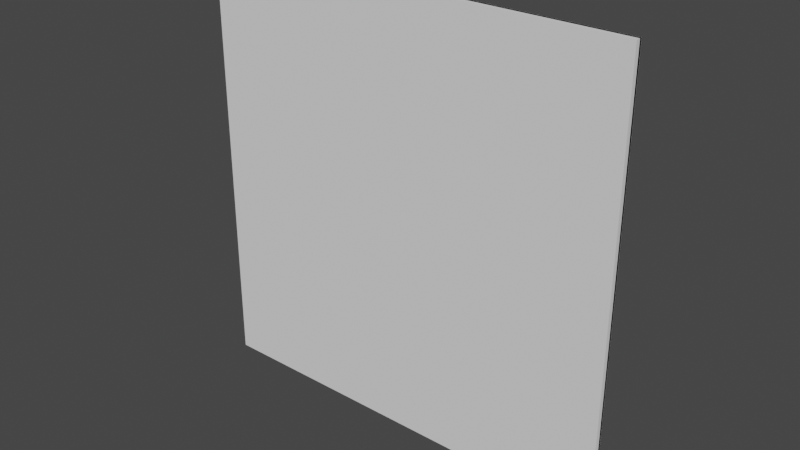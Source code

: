 # Source: TiledWall.blend  (saved by Blender 2.82.7; exported with 4.5.12 LTS)
import bpy
from mathutils import Matrix  # noqa: F401  (used for matrix-valued properties, if any)

bpy.ops.wm.read_factory_settings(use_empty=True)
scene = bpy.context.scene
scene.name = 'Scene'

# ---- collections
col_collection = bpy.data.collections.new('Collection'); scene.collection.children.link(col_collection)

# ---- images (referenced by path relative to the original .blend; pixels are not part of the script)
import os
ASSET_DIR = os.environ.get("B2B_ASSET_DIR", "")  # directory of the original .blend (textures are referenced by path, not embedded)
HERE = os.path.dirname(os.path.abspath(__file__))  # packed textures are extracted next to this script under _unpacked/

def load_image(name, relpath, width, height, colorspace="sRGB"):
    """Load a texture the original file referenced (path relative to the .blend, or extracted next to this script)."""
    p = next((c for c in (os.path.join(HERE, relpath), os.path.join(ASSET_DIR, relpath)) if relpath and os.path.exists(c)), "")
    if p:
        img = bpy.data.images.load(p, check_existing=True)
        img.name = name
    else:  # same state as the original file: an image datablock whose file is absent (Cycles renders it pink)
        img = bpy.data.images.new(name, width, height)
        img.source = "FILE"
        img.filepath = "//" + (relpath or name)
    img.colorspace_settings.name = colorspace
    return img
img_concrete2_png = load_image('Concrete2.png', 'Concrete2.png', 1024, 1024, 'sRGB')
img_tiledwallao = load_image('TiledWallAO', 'TiledWallAO.png', 1024, 1024, 'sRGB')

# ---- materials (node trees are filled in below, after node groups)
mat_tiledwall = bpy.data.materials.new('TiledWall')

# ---- material node trees
mat_tiledwall.use_nodes = True; mat_tiledwall.node_tree.nodes.clear()
_N = mat_tiledwall.node_tree.nodes; _L = mat_tiledwall.node_tree.links
n0 = _N.new('ShaderNodeOutputMaterial'); n0.name = 'Material Output'; n0.location = (624, 468)
n1 = _N.new('ShaderNodeAmbientOcclusion'); n1.name = 'Ambient Occlusion'; n1.location = (-128, 609)
n1.only_local = True
n2 = _N.new('ShaderNodeMath'); n2.name = 'Math'; n2.location = (108, 603)
n2.operation = 'POWER'
n2.inputs[1].default_value = 2.0
n2.inputs[2].default_value = 0.0
n3 = _N.new('ShaderNodeMix'); n3.name = 'Mix'; n3.location = (39, 257)
n3.data_type = 'RGBA'
n3.blend_type = 'MULTIPLY'
n3.inputs[0].default_value = 1.0
n4 = _N.new('ShaderNodeTexImage'); n4.name = 'Image Texture'; n4.location = (-437, 369)
n4.image = img_concrete2_png
n5 = _N.new('ShaderNodeTexImage'); n5.name = 'Image Texture.001'; n5.location = (-378, 46)
n5.image = img_tiledwallao
n6 = _N.new('ShaderNodeBsdfPrincipled'); n6.name = 'Principled BSDF'; n6.location = (260, 238)
n6.distribution = 'GGX'
n6.subsurface_method = 'BURLEY'
n6.inputs[3].default_value = 1.45
n6.inputs[27].default_value = (0.0, 0.0, 0.0, 1.0)
n6.inputs[28].default_value = 1.0
_L.new(n4.outputs[0], n3.inputs[6])
_L.new(n1.outputs[1], n2.inputs[0])
_L.new(n3.outputs[2], n6.inputs[0])
_L.new(n5.outputs[0], n3.inputs[7])
_L.new(n6.outputs[0], n0.inputs[0])
n0.is_active_output = True

# ---- world
world_world = bpy.data.worlds.new('World'); scene.world = world_world
world_world.use_nodes = True; world_world.node_tree.nodes.clear()
_N = world_world.node_tree.nodes; _L = world_world.node_tree.links
n0 = _N.new('ShaderNodeOutputWorld'); n0.name = 'World Output'; n0.location = (300, 300)
n1 = _N.new('ShaderNodeBackground'); n1.name = 'Background'; n1.location = (10, 300)
n1.inputs[0].default_value = (0.05088, 0.05088, 0.05088, 1.0)
_L.new(n1.outputs[0], n0.inputs[0])
n0.is_active_output = True
world_world.color = (0.05088, 0.05088, 0.05088)
world_world.use_sun_shadow = False
world_world.sun_shadow_jitter_overblur = 0.0

# ---- meshes
me_cube = bpy.data.meshes.new('Cube')
me_cube.from_pydata([(-1.0, 0.01049, -1.0), (-1.0, 0.01049, 1.0), (-1.0, -0.02126, -1.0), (-1.0, -0.02126, 1.0), (1.0, 0.01049, -1.0), (1.0, 0.01049, 1.0), (1.0, -0.02126, -1.0), (1.0, -0.02126, 1.0)], [], [(0, 1, 3, 2), (2, 3, 7, 6), (6, 7, 5, 4), (4, 5, 1, 0), (2, 6, 4, 0), (7, 3, 1, 5)])
_uv = me_cube.uv_layers.new(name='UVMap')
_uv.uv.foreach_set('vector', [0.375, 0.0, 0.625, 0.0, 0.625, 0.25, 0.375, 0.25, 0.375, 0.25, 0.625, 0.25, 0.625, 0.5, 0.375, 0.5, 0.375, 0.5, 0.625, 0.5, 0.625, 0.75, 0.375, 0.75, 0.375, 0.75, 0.625, 0.75, 0.625, 1.0, 0.375, 1.0, 0.125, 0.5, 0.375, 0.5, 0.375, 0.75, 0.125, 0.75, 0.625, 0.5, 0.875, 0.5, 0.875, 0.75, 0.625, 0.75])
me_cube.use_remesh_fix_poles = True
me_cube.use_remesh_preserve_attributes = False
me_cube.use_mirror_vertex_groups = False
me_cube.update()
me_plane_002 = bpy.data.meshes.new('Plane.002')
me_plane_002.from_pydata([(-1.0, 0.0, -1.0), (1.0, 0.0, -1.0), (-1.0, 0.0, 1.0), (1.0, 0.0, 1.0), (-1.0, 0.0, 0.0), (0.0, 0.0, -1.0), (1.0, 0.0, 0.0), (0.0, 0.0, 1.0), (0.03, -0.02, -0.97), (0.0, 0.01, -1.0), (0.015, -0.01598, -0.985), (0.004019, -0.005, -0.996), (1.0, 0.01, -1.0), (0.97, -0.02, -0.97), (0.996, -0.005, -0.996), (0.985, -0.01598, -0.985), (0.97, -0.02, -0.03), (0.996, -0.005, -0.004019), (0.985, -0.01598, -0.015), (0.03, -0.02, -0.03), (0.015, -0.01598, -0.015), (0.004019, -0.005, -0.004019), (-0.97, -0.02, -0.03), (-1.0, 0.01, 0.0), (-0.985, -0.01598, -0.015), (-0.996, -0.005, -0.004019), (-1.0, 0.01, -1.0), (-0.97, -0.02, -0.97), (-0.996, -0.005, -0.996), (-0.985, -0.01598, -0.985), (-0.03, -0.02, -0.97), (-0.004019, -0.005, -0.996), (-0.015, -0.01598, -0.985), (-0.03, -0.02, -0.03), (-0.004019, -0.005, -0.004019), (-0.015, -0.01598, -0.015), (0.97, -0.02, 0.03), (1.0, 0.01, 0.0), (0.985, -0.01598, 0.015), (0.996, -0.005, 0.004019), (1.0, 0.01, 1.0), (0.97, -0.02, 0.97), (0.996, -0.005, 0.996), (0.985, -0.01598, 0.985), (0.03, -0.02, 0.97), (0.004019, -0.005, 0.996), (0.015, -0.01598, 0.985), (0.0, 0.01, 0.0), (0.03, -0.02, 0.03), (0.004019, -0.005, 0.004019), (0.015, -0.01598, 0.015), (-0.03, -0.02, 0.97), (0.0, 0.01, 1.0), (-0.015, -0.01598, 0.985), (-0.004019, -0.005, 0.996), (-1.0, 0.01, 1.0), (-0.97, -0.02, 0.97), (-0.996, -0.005, 0.996), (-0.985, -0.01598, 0.985), (-0.97, -0.02, 0.03), (-0.996, -0.005, 0.004019), (-0.985, -0.01598, 0.015), (-0.03, -0.02, 0.03), (-0.015, -0.01598, 0.015), (-0.004019, -0.005, 0.004019)], [], [(59, 62, 51, 56), (2, 55, 23, 4), (1, 12, 37, 6), (4, 23, 26, 0), (5, 9, 12, 1), (0, 26, 9, 5), (27, 30, 33, 22), (6, 37, 40, 3), (48, 36, 41, 44), (3, 40, 52, 7), (7, 52, 55, 2), (9, 12, 14, 11), (11, 14, 15, 10), (10, 15, 13, 8), (12, 37, 17, 14), (14, 17, 18, 15), (15, 18, 16, 13), (8, 19, 20, 10), (10, 20, 21, 11), (11, 21, 47, 9), (37, 47, 21, 17), (17, 21, 20, 18), (18, 20, 19, 16), (23, 26, 28, 25), (25, 28, 29, 24), (24, 29, 27, 22), (26, 9, 31, 28), (28, 31, 32, 29), (29, 32, 30, 27), (9, 47, 34, 31), (31, 34, 35, 32), (32, 35, 33, 30), (47, 23, 25, 34), (34, 25, 24, 35), (35, 24, 22, 33), (37, 40, 42, 39), (39, 42, 43, 38), (38, 43, 41, 36), (40, 52, 45, 42), (42, 45, 46, 43), (43, 46, 44, 41), (48, 44, 46, 50), (50, 46, 45, 49), (49, 45, 52, 47), (36, 48, 50, 38), (38, 50, 49, 39), (39, 49, 47, 37), (52, 55, 57, 54), (54, 57, 58, 53), (53, 58, 56, 51), (55, 23, 60, 57), (57, 60, 61, 58), (58, 61, 59, 56), (47, 52, 54, 64), (64, 54, 53, 63), (63, 53, 51, 62), (62, 59, 61, 63), (63, 61, 60, 64), (64, 60, 23, 47), (8, 13, 16, 19), (9, 26, 23, 55, 52, 40, 37, 12)])
_uv = me_plane_002.uv_layers.new(name='UVMap')
_uv.uv.foreach_set('vector', [0.9502, 0.2914, 0.6985, 0.2907, 0.6995, 0.03835, 0.9512, 0.03965, 0.8652, 0.713, 0.9108, 0.6682, 0.9108, 0.9822, 0.8652, 0.9381, 0.64, 0.9382, 0.5951, 0.9831, 0.5943, 0.8256, 0.64, 0.8256, 0.8652, 0.9381, 0.9108, 0.9822, 0.9092, 0.983, 0.8652, 0.9381, 0.7526, 0.9382, 0.7526, 0.9838, 0.5951, 0.9831, 0.64, 0.9382, 0.8652, 0.9381, 0.9092, 0.983, 0.7526, 0.9838, 0.7526, 0.9382, 0.9507, 0.5858, 0.699, 0.5861, 0.699, 0.3335, 0.9507, 0.3341, 0.64, 0.8256, 0.5943, 0.8256, 0.5952, 0.6681, 0.64, 0.713, 0.6556, 0.2911, 0.4023, 0.2907, 0.4036, 0.03645, 0.6566, 0.03876, 0.64, 0.713, 0.5952, 0.6681, 0.7526, 0.6673, 0.7526, 0.713, 0.7526, 0.713, 0.7526, 0.6673, 0.9108, 0.6682, 0.8652, 0.713, 0.678, 0.6078, 0.382, 0.6099, 0.3889, 0.6027, 0.6708, 0.6009, 0.6708, 0.6009, 0.3889, 0.6027, 0.3957, 0.5957, 0.6638, 0.5942, 0.6638, 0.5942, 0.3957, 0.5957, 0.4031, 0.588, 0.6561, 0.5868, 0.382, 0.6099, 0.381, 0.3125, 0.3882, 0.3195, 0.3889, 0.6027, 0.3889, 0.6027, 0.3882, 0.3195, 0.3952, 0.3263, 0.3957, 0.5957, 0.3957, 0.5957, 0.3952, 0.3263, 0.4029, 0.3338, 0.4031, 0.588, 0.6561, 0.5868, 0.6561, 0.3341, 0.6635, 0.3265, 0.6638, 0.5942, 0.6638, 0.5942, 0.6635, 0.3265, 0.6703, 0.3195, 0.6708, 0.6009, 0.6708, 0.6009, 0.6703, 0.3195, 0.6773, 0.3124, 0.678, 0.6078, 0.381, 0.3125, 0.6773, 0.3124, 0.6703, 0.3195, 0.3882, 0.3195, 0.3882, 0.3195, 0.6703, 0.3195, 0.6635, 0.3265, 0.3952, 0.3263, 0.3952, 0.3263, 0.6635, 0.3265, 0.6561, 0.3341, 0.4029, 0.3338, 0.9718, 0.3125, 0.9724, 0.6069, 0.9652, 0.6, 0.9649, 0.3196, 0.9649, 0.3196, 0.9652, 0.6, 0.9583, 0.5932, 0.9581, 0.3266, 0.9581, 0.3266, 0.9583, 0.5932, 0.9507, 0.5858, 0.9507, 0.3341, 0.9724, 0.6069, 0.678, 0.6078, 0.6849, 0.6007, 0.9652, 0.6, 0.9652, 0.6, 0.6849, 0.6007, 0.6916, 0.5937, 0.9583, 0.5932, 0.9583, 0.5932, 0.6916, 0.5937, 0.699, 0.5861, 0.9507, 0.5858, 0.678, 0.6078, 0.6773, 0.3124, 0.6845, 0.3193, 0.6849, 0.6007, 0.6849, 0.6007, 0.6845, 0.3193, 0.6914, 0.3261, 0.6916, 0.5937, 0.6916, 0.5937, 0.6914, 0.3261, 0.699, 0.3335, 0.699, 0.5861, 0.6773, 0.3124, 0.9718, 0.3125, 0.9649, 0.3196, 0.6845, 0.3193, 0.6845, 0.3193, 0.9649, 0.3196, 0.9581, 0.3266, 0.6914, 0.3261, 0.6914, 0.3261, 0.9581, 0.3266, 0.9507, 0.3341, 0.699, 0.3335, 0.381, 0.3125, 0.382, 0.01507, 0.3891, 0.02208, 0.388, 0.3053, 0.388, 0.3053, 0.3891, 0.02208, 0.3961, 0.02895, 0.3949, 0.2983, 0.3949, 0.2983, 0.3961, 0.02895, 0.4036, 0.03645, 0.4023, 0.2907, 0.382, 0.01507, 0.678, 0.01715, 0.671, 0.02427, 0.3891, 0.02208, 0.3891, 0.02208, 0.671, 0.02427, 0.6641, 0.0312, 0.3961, 0.02895, 0.3961, 0.02895, 0.6641, 0.0312, 0.6566, 0.03876, 0.4036, 0.03645, 0.6556, 0.2911, 0.6566, 0.03876, 0.6641, 0.0312, 0.6632, 0.2986, 0.6632, 0.2986, 0.6641, 0.0312, 0.671, 0.02427, 0.6702, 0.3054, 0.6702, 0.3054, 0.671, 0.02427, 0.678, 0.01715, 0.6773, 0.3124, 0.4023, 0.2907, 0.6556, 0.2911, 0.6632, 0.2986, 0.3949, 0.2983, 0.3949, 0.2983, 0.6632, 0.2986, 0.6702, 0.3054, 0.388, 0.3053, 0.388, 0.3053, 0.6702, 0.3054, 0.6773, 0.3124, 0.381, 0.3125, 0.678, 0.01715, 0.9724, 0.01811, 0.9654, 0.0252, 0.6851, 0.02412, 0.6851, 0.02412, 0.9654, 0.0252, 0.9586, 0.03212, 0.692, 0.03093, 0.692, 0.03093, 0.9586, 0.03212, 0.9512, 0.03965, 0.6995, 0.03835, 0.9724, 0.01811, 0.9718, 0.3125, 0.9647, 0.3056, 0.9654, 0.0252, 0.9654, 0.0252, 0.9647, 0.3056, 0.9578, 0.2988, 0.9586, 0.03212, 0.9586, 0.03212, 0.9578, 0.2988, 0.9502, 0.2914, 0.9512, 0.03965, 0.6773, 0.3124, 0.678, 0.01715, 0.6851, 0.02412, 0.6843, 0.3052, 0.6843, 0.3052, 0.6851, 0.02412, 0.692, 0.03093, 0.6911, 0.2983, 0.6911, 0.2983, 0.692, 0.03093, 0.6995, 0.03835, 0.6985, 0.2907, 0.6985, 0.2907, 0.9502, 0.2914, 0.9578, 0.2988, 0.6911, 0.2983, 0.6911, 0.2983, 0.9578, 0.2988, 0.9647, 0.3056, 0.6843, 0.3052, 0.6843, 0.3052, 0.9647, 0.3056, 0.9718, 0.3125, 0.6773, 0.3124, 0.6561, 0.5868, 0.4031, 0.588, 0.4029, 0.3338, 0.6561, 0.3341, 0.1989, 0.9808, 0.02785, 0.9808, 0.02785, 0.8097, 0.02785, 0.6386, 0.1989, 0.6386, 0.37, 0.6386, 0.37, 0.8097, 0.37, 0.9808])
me_plane_002.materials.append(mat_tiledwall)
me_plane_002.use_remesh_fix_poles = True
me_plane_002.use_remesh_preserve_attributes = False
me_plane_002.use_mirror_vertex_groups = False
me_plane_002.update()

# ---- objects
ob_ucx_tiledwall = bpy.data.objects.new('UCX_TiledWall', me_cube)
ob_tiledwall = bpy.data.objects.new('TiledWall', me_plane_002)

# ---- transforms, parenting, visibility, modifiers, constraints
ob_ucx_tiledwall.location = (0.0, 0.0, 0.0)
ob_ucx_tiledwall.lineart.crease_threshold = 0.0
ob_tiledwall.location = (0.0, 0.0, 0.0)
ob_tiledwall.lineart.crease_threshold = 0.0

# ---- collection membership
col_collection.objects.link(ob_ucx_tiledwall)
col_collection.objects.link(ob_tiledwall)

# ---- scene / render settings (as saved in the file)
scene.frame_start = 1; scene.frame_end = 250; scene.frame_set(1)
scene.render.engine = 'CYCLES'
scene.cycles.use_denoising = False
scene.cycles.samples = 128
scene.cycles.sampling_pattern = 'TABULATED_SOBOL'
scene.cycles.use_adaptive_sampling = False
scene.cycles.use_light_tree = False
scene.cycles.bake_type = 'EMIT'
scene.view_settings.view_transform = 'Filmic'
bpy.context.view_layer.update()

# ---- added for rendering (the .blend has no active camera and no usable light): camera, sun
cam_auto = bpy.data.cameras.new('AutoCamera')
cam_auto.lens = 50.0
cam_auto.sensor_width = 36.0
cam_auto.clip_end = 1000.0
ob_auto_camera = bpy.data.objects.new('AutoCamera', cam_auto)
scene.collection.objects.link(ob_auto_camera)
ob_auto_camera.location = (2.6171, -3.1459, 2.09368)
ob_auto_camera.rotation_euler = (1.09748, -7.21219e-08, 0.694738)
scene.camera = ob_auto_camera
light_auto_sun = bpy.data.lights.new('AutoSun', 'SUN')
light_auto_sun.energy = 3.0
light_auto_sun.angle = 0.0523599
ob_auto_sun = bpy.data.objects.new('AutoSun', light_auto_sun)
scene.collection.objects.link(ob_auto_sun)
ob_auto_sun.rotation_euler = (0.872665, 0.174533, 0.523599)
bpy.context.view_layer.update()
